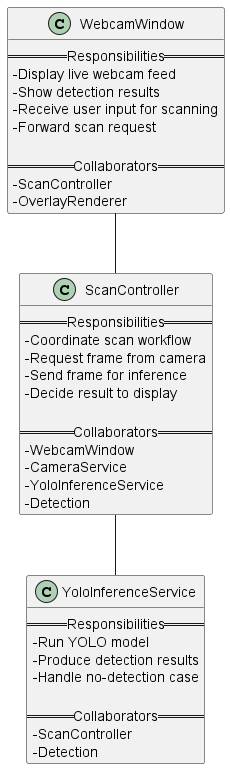

The diagram above was rendered by PlantUML. Its source (embedded in the PNG):
@startuml CRC_Cards_MacroManager
skinparam classAttributeIconSize 0
skinparam shadowing false
skinparam rectangle {
  BackgroundColor white
  BorderColor black
}

class WebcamWindow {
  == Responsibilities ==
  - Display live webcam feed
  - Show detection results
  - Receive user input for scanning
  - Forward scan request

  == Collaborators ==
  - ScanController
  - OverlayRenderer
}

class ScanController {
  == Responsibilities ==
  - Coordinate scan workflow
  - Request frame from camera
  - Send frame for inference
  - Decide result to display

  == Collaborators ==
  - WebcamWindow
  - CameraService
  - YoloInferenceService
  - Detection
}

class YoloInferenceService {
  == Responsibilities ==
  - Run YOLO model
  - Produce detection results
  - Handle no-detection case

  == Collaborators ==
  - ScanController
  - Detection
}

WebcamWindow -- ScanController
ScanController -- YoloInferenceService

@enduml